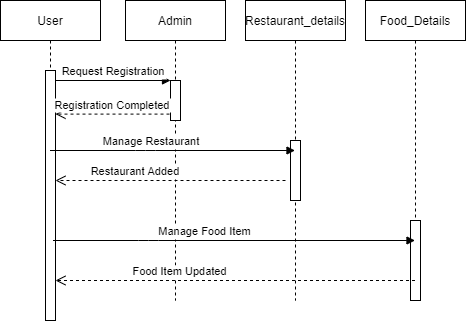

The diagram above was exported from draw.io. Its source (the exported page's mxGraphModel, read from the mxfile embedded in the PNG):
<mxGraphModel dx="868" dy="393" grid="1" gridSize="10" guides="1" tooltips="1" connect="1" arrows="1" fold="1" page="1" pageScale="1" pageWidth="850" pageHeight="1100" math="0" shadow="0">
  <root>
    <mxCell id="0" />
    <mxCell id="1" parent="0" />
    <mxCell id="3nuBFxr9cyL0pnOWT2aG-1" value="User" style="shape=umlLifeline;perimeter=lifelinePerimeter;container=1;collapsible=0;recursiveResize=0;rounded=0;shadow=0;strokeWidth=1;" parent="1" vertex="1">
      <mxGeometry x="55" y="80" width="100" height="320" as="geometry" />
    </mxCell>
    <mxCell id="3nuBFxr9cyL0pnOWT2aG-2" value="" style="points=[];perimeter=orthogonalPerimeter;rounded=0;shadow=0;strokeWidth=1;" parent="3nuBFxr9cyL0pnOWT2aG-1" vertex="1">
      <mxGeometry x="45" y="70" width="10" height="250" as="geometry" />
    </mxCell>
    <mxCell id="3nuBFxr9cyL0pnOWT2aG-5" value="Admin" style="shape=umlLifeline;perimeter=lifelinePerimeter;container=1;collapsible=0;recursiveResize=0;rounded=0;shadow=0;strokeWidth=1;" parent="1" vertex="1">
      <mxGeometry x="180" y="80" width="100" height="300" as="geometry" />
    </mxCell>
    <mxCell id="3nuBFxr9cyL0pnOWT2aG-6" value="" style="points=[];perimeter=orthogonalPerimeter;rounded=0;shadow=0;strokeWidth=1;" parent="3nuBFxr9cyL0pnOWT2aG-5" vertex="1">
      <mxGeometry x="45" y="80" width="10" height="40" as="geometry" />
    </mxCell>
    <mxCell id="3nuBFxr9cyL0pnOWT2aG-7" value="Registration Completed" style="verticalAlign=bottom;endArrow=open;dashed=1;endSize=8;exitX=-0.1;exitY=0.84;shadow=0;strokeWidth=1;exitDx=0;exitDy=0;exitPerimeter=0;" parent="1" source="3nuBFxr9cyL0pnOWT2aG-6" target="3nuBFxr9cyL0pnOWT2aG-2" edge="1">
      <mxGeometry relative="1" as="geometry">
        <mxPoint x="210" y="236" as="targetPoint" />
      </mxGeometry>
    </mxCell>
    <mxCell id="3nuBFxr9cyL0pnOWT2aG-8" value="Request Registration" style="verticalAlign=bottom;endArrow=block;entryX=0;entryY=0;shadow=0;strokeWidth=1;" parent="1" source="3nuBFxr9cyL0pnOWT2aG-2" target="3nuBFxr9cyL0pnOWT2aG-6" edge="1">
      <mxGeometry relative="1" as="geometry">
        <mxPoint x="210" y="160" as="sourcePoint" />
      </mxGeometry>
    </mxCell>
    <mxCell id="XwVCS10oYCpo64X3s4Se-1" value="Restaurant_details" style="shape=umlLifeline;perimeter=lifelinePerimeter;container=1;collapsible=0;recursiveResize=0;rounded=0;shadow=0;strokeWidth=1;" parent="1" vertex="1">
      <mxGeometry x="300" y="80" width="100" height="300" as="geometry" />
    </mxCell>
    <mxCell id="XwVCS10oYCpo64X3s4Se-2" value="" style="points=[];perimeter=orthogonalPerimeter;rounded=0;shadow=0;strokeWidth=1;" parent="XwVCS10oYCpo64X3s4Se-1" vertex="1">
      <mxGeometry x="45" y="140" width="10" height="60" as="geometry" />
    </mxCell>
    <mxCell id="XwVCS10oYCpo64X3s4Se-4" value="Manage Restaurant " style="verticalAlign=bottom;endArrow=block;shadow=0;strokeWidth=1;" parent="1" source="3nuBFxr9cyL0pnOWT2aG-1" target="XwVCS10oYCpo64X3s4Se-1" edge="1">
      <mxGeometry x="-0.16" relative="1" as="geometry">
        <mxPoint x="130" y="180" as="sourcePoint" />
        <mxPoint x="270" y="180" as="targetPoint" />
        <Array as="points">
          <mxPoint x="200" y="230" />
        </Array>
        <mxPoint as="offset" />
      </mxGeometry>
    </mxCell>
    <mxCell id="XwVCS10oYCpo64X3s4Se-5" value="Restaurant Added" style="verticalAlign=bottom;endArrow=open;dashed=1;endSize=8;shadow=0;strokeWidth=1;" parent="1" edge="1">
      <mxGeometry x="0.3077" relative="1" as="geometry">
        <mxPoint x="110" y="260" as="targetPoint" />
        <mxPoint x="340" y="260" as="sourcePoint" />
        <mxPoint as="offset" />
      </mxGeometry>
    </mxCell>
    <mxCell id="XwVCS10oYCpo64X3s4Se-13" value="Food_Details" style="shape=umlLifeline;perimeter=lifelinePerimeter;container=1;collapsible=0;recursiveResize=0;rounded=0;shadow=0;strokeWidth=1;" parent="1" vertex="1">
      <mxGeometry x="420" y="80" width="100" height="300" as="geometry" />
    </mxCell>
    <mxCell id="XwVCS10oYCpo64X3s4Se-14" value="" style="points=[];perimeter=orthogonalPerimeter;rounded=0;shadow=0;strokeWidth=1;" parent="XwVCS10oYCpo64X3s4Se-13" vertex="1">
      <mxGeometry x="45" y="220" width="10" height="80" as="geometry" />
    </mxCell>
    <mxCell id="XwVCS10oYCpo64X3s4Se-15" value="Manage Food Item" style="verticalAlign=bottom;endArrow=block;shadow=0;strokeWidth=1;" parent="1" target="XwVCS10oYCpo64X3s4Se-13" edge="1">
      <mxGeometry x="-0.16" relative="1" as="geometry">
        <mxPoint x="107.5" y="320" as="sourcePoint" />
        <mxPoint x="352.5" y="320" as="targetPoint" />
        <Array as="points">
          <mxPoint x="203" y="320" />
        </Array>
        <mxPoint as="offset" />
      </mxGeometry>
    </mxCell>
    <mxCell id="XwVCS10oYCpo64X3s4Se-16" value="Food Item Updated" style="verticalAlign=bottom;endArrow=open;dashed=1;endSize=8;shadow=0;strokeWidth=1;" parent="1" source="XwVCS10oYCpo64X3s4Se-13" edge="1">
      <mxGeometry x="0.3077" relative="1" as="geometry">
        <mxPoint x="110" y="360" as="targetPoint" />
        <mxPoint x="340" y="360" as="sourcePoint" />
        <mxPoint as="offset" />
      </mxGeometry>
    </mxCell>
  </root>
</mxGraphModel>